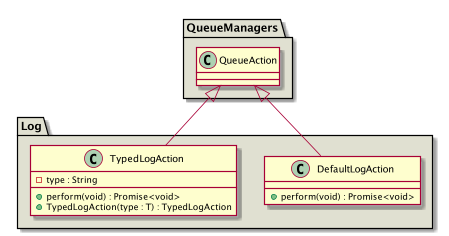

The diagram above was rendered by PlantUML. Its source (embedded in the PNG):
@startuml
package QueueManagers #e0e0d1 {
    class QueueAction
}

package Log #e0e0d1 {
    class DefaultLogAction {
        + perform(void) : Promise<void>
    }
    QueueAction <|-- DefaultLogAction
    class TypedLogAction {
        - type : String
        + perform(void) : Promise<void>
        + TypedLogAction(type : T) : TypedLogAction
    }
    QueueAction <|-- TypedLogAction
}

@enduml